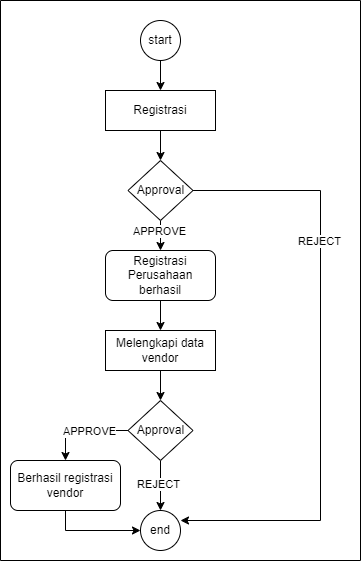

The diagram above was exported from draw.io. Its source (the exported page's mxGraphModel, read from the mxfile embedded in the PNG):
<mxGraphModel dx="875" dy="1574" grid="1" gridSize="10" guides="1" tooltips="1" connect="1" arrows="1" fold="1" page="1" pageScale="1" pageWidth="850" pageHeight="1100" math="0" shadow="0">
  <root>
    <mxCell id="0" />
    <mxCell id="1" parent="0" />
    <mxCell id="PqxjI5PzmZxggEgpdAu6-1" value="" style="swimlane;startSize=0;" vertex="1" parent="1">
      <mxGeometry x="40" y="-180" width="360" height="560" as="geometry" />
    </mxCell>
    <mxCell id="PqxjI5PzmZxggEgpdAu6-4" value="" style="edgeStyle=none;rounded=0;orthogonalLoop=1;jettySize=auto;html=1;" edge="1" parent="PqxjI5PzmZxggEgpdAu6-1" source="PqxjI5PzmZxggEgpdAu6-2" target="PqxjI5PzmZxggEgpdAu6-3">
      <mxGeometry relative="1" as="geometry" />
    </mxCell>
    <mxCell id="PqxjI5PzmZxggEgpdAu6-2" value="start" style="ellipse;whiteSpace=wrap;html=1;aspect=fixed;" vertex="1" parent="PqxjI5PzmZxggEgpdAu6-1">
      <mxGeometry x="140" y="20" width="40" height="40" as="geometry" />
    </mxCell>
    <mxCell id="PqxjI5PzmZxggEgpdAu6-6" value="" style="edgeStyle=none;rounded=0;orthogonalLoop=1;jettySize=auto;html=1;" edge="1" parent="PqxjI5PzmZxggEgpdAu6-1" source="PqxjI5PzmZxggEgpdAu6-3" target="PqxjI5PzmZxggEgpdAu6-5">
      <mxGeometry relative="1" as="geometry" />
    </mxCell>
    <mxCell id="PqxjI5PzmZxggEgpdAu6-3" value="Registrasi" style="whiteSpace=wrap;html=1;" vertex="1" parent="PqxjI5PzmZxggEgpdAu6-1">
      <mxGeometry x="105" y="90" width="110" height="40" as="geometry" />
    </mxCell>
    <mxCell id="PqxjI5PzmZxggEgpdAu6-10" style="edgeStyle=orthogonalEdgeStyle;rounded=0;orthogonalLoop=1;jettySize=auto;html=1;exitX=1;exitY=0.5;exitDx=0;exitDy=0;entryX=1;entryY=0.5;entryDx=0;entryDy=0;" edge="1" parent="PqxjI5PzmZxggEgpdAu6-1" source="PqxjI5PzmZxggEgpdAu6-5">
      <mxGeometry relative="1" as="geometry">
        <mxPoint x="190" y="180" as="sourcePoint" />
        <mxPoint x="180" y="520" as="targetPoint" />
        <Array as="points">
          <mxPoint x="320" y="190" />
          <mxPoint x="320" y="520" />
        </Array>
      </mxGeometry>
    </mxCell>
    <mxCell id="PqxjI5PzmZxggEgpdAu6-27" value="REJECT" style="edgeLabel;html=1;align=center;verticalAlign=middle;resizable=0;points=[];" vertex="1" connectable="0" parent="PqxjI5PzmZxggEgpdAu6-10">
      <mxGeometry x="-0.4038" y="-1" relative="1" as="geometry">
        <mxPoint as="offset" />
      </mxGeometry>
    </mxCell>
    <mxCell id="PqxjI5PzmZxggEgpdAu6-13" value="" style="edgeStyle=orthogonalEdgeStyle;rounded=0;orthogonalLoop=1;jettySize=auto;html=1;" edge="1" parent="PqxjI5PzmZxggEgpdAu6-1" source="PqxjI5PzmZxggEgpdAu6-5" target="PqxjI5PzmZxggEgpdAu6-12">
      <mxGeometry relative="1" as="geometry" />
    </mxCell>
    <mxCell id="PqxjI5PzmZxggEgpdAu6-28" value="APPROVE" style="edgeLabel;html=1;align=center;verticalAlign=middle;resizable=0;points=[];" vertex="1" connectable="0" parent="PqxjI5PzmZxggEgpdAu6-13">
      <mxGeometry x="0.224" y="-1" relative="1" as="geometry">
        <mxPoint as="offset" />
      </mxGeometry>
    </mxCell>
    <mxCell id="PqxjI5PzmZxggEgpdAu6-5" value="Approval" style="rhombus;whiteSpace=wrap;html=1;" vertex="1" parent="PqxjI5PzmZxggEgpdAu6-1">
      <mxGeometry x="127.5" y="160" width="65" height="60" as="geometry" />
    </mxCell>
    <mxCell id="PqxjI5PzmZxggEgpdAu6-7" value="end" style="ellipse;whiteSpace=wrap;html=1;aspect=fixed;" vertex="1" parent="PqxjI5PzmZxggEgpdAu6-1">
      <mxGeometry x="140" y="510" width="40" height="40" as="geometry" />
    </mxCell>
    <mxCell id="PqxjI5PzmZxggEgpdAu6-11" style="edgeStyle=orthogonalEdgeStyle;rounded=0;orthogonalLoop=1;jettySize=auto;html=1;exitX=0.5;exitY=1;exitDx=0;exitDy=0;" edge="1" parent="PqxjI5PzmZxggEgpdAu6-1" source="PqxjI5PzmZxggEgpdAu6-5" target="PqxjI5PzmZxggEgpdAu6-5">
      <mxGeometry relative="1" as="geometry" />
    </mxCell>
    <mxCell id="PqxjI5PzmZxggEgpdAu6-15" value="" style="edgeStyle=orthogonalEdgeStyle;rounded=0;orthogonalLoop=1;jettySize=auto;html=1;entryX=0.5;entryY=0;entryDx=0;entryDy=0;" edge="1" parent="PqxjI5PzmZxggEgpdAu6-1" source="PqxjI5PzmZxggEgpdAu6-12" target="PqxjI5PzmZxggEgpdAu6-16">
      <mxGeometry relative="1" as="geometry">
        <mxPoint x="160" y="410" as="targetPoint" />
      </mxGeometry>
    </mxCell>
    <mxCell id="PqxjI5PzmZxggEgpdAu6-12" value="Registrasi Perusahaan berhasil" style="rounded=1;whiteSpace=wrap;html=1;" vertex="1" parent="PqxjI5PzmZxggEgpdAu6-1">
      <mxGeometry x="105" y="250" width="110" height="50" as="geometry" />
    </mxCell>
    <mxCell id="PqxjI5PzmZxggEgpdAu6-22" value="" style="edgeStyle=orthogonalEdgeStyle;rounded=0;orthogonalLoop=1;jettySize=auto;html=1;" edge="1" parent="PqxjI5PzmZxggEgpdAu6-1" source="PqxjI5PzmZxggEgpdAu6-16" target="PqxjI5PzmZxggEgpdAu6-21">
      <mxGeometry relative="1" as="geometry" />
    </mxCell>
    <mxCell id="PqxjI5PzmZxggEgpdAu6-16" value="Melengkapi data vendor" style="whiteSpace=wrap;html=1;" vertex="1" parent="PqxjI5PzmZxggEgpdAu6-1">
      <mxGeometry x="105" y="330" width="110" height="40" as="geometry" />
    </mxCell>
    <mxCell id="PqxjI5PzmZxggEgpdAu6-23" value="" style="edgeStyle=orthogonalEdgeStyle;rounded=0;orthogonalLoop=1;jettySize=auto;html=1;" edge="1" parent="PqxjI5PzmZxggEgpdAu6-1" source="PqxjI5PzmZxggEgpdAu6-21" target="PqxjI5PzmZxggEgpdAu6-7">
      <mxGeometry relative="1" as="geometry" />
    </mxCell>
    <mxCell id="PqxjI5PzmZxggEgpdAu6-39" value="REJECT" style="edgeLabel;html=1;align=center;verticalAlign=middle;resizable=0;points=[];" vertex="1" connectable="0" parent="PqxjI5PzmZxggEgpdAu6-23">
      <mxGeometry x="-0.0667" y="-2" relative="1" as="geometry">
        <mxPoint as="offset" />
      </mxGeometry>
    </mxCell>
    <mxCell id="PqxjI5PzmZxggEgpdAu6-25" value="" style="edgeStyle=orthogonalEdgeStyle;rounded=0;orthogonalLoop=1;jettySize=auto;html=1;entryX=0.5;entryY=0;entryDx=0;entryDy=0;" edge="1" parent="PqxjI5PzmZxggEgpdAu6-1" source="PqxjI5PzmZxggEgpdAu6-21" target="PqxjI5PzmZxggEgpdAu6-24">
      <mxGeometry relative="1" as="geometry">
        <Array as="points">
          <mxPoint x="65" y="430" />
        </Array>
      </mxGeometry>
    </mxCell>
    <mxCell id="PqxjI5PzmZxggEgpdAu6-37" value="APPROVE" style="edgeLabel;html=1;align=center;verticalAlign=middle;resizable=0;points=[];" vertex="1" connectable="0" parent="PqxjI5PzmZxggEgpdAu6-25">
      <mxGeometry x="-0.1532" y="1" relative="1" as="geometry">
        <mxPoint as="offset" />
      </mxGeometry>
    </mxCell>
    <mxCell id="PqxjI5PzmZxggEgpdAu6-21" value="Approval" style="rhombus;whiteSpace=wrap;html=1;" vertex="1" parent="PqxjI5PzmZxggEgpdAu6-1">
      <mxGeometry x="127.5" y="400" width="65" height="60" as="geometry" />
    </mxCell>
    <mxCell id="PqxjI5PzmZxggEgpdAu6-26" style="edgeStyle=orthogonalEdgeStyle;rounded=0;orthogonalLoop=1;jettySize=auto;html=1;exitX=0.5;exitY=1;exitDx=0;exitDy=0;entryX=0;entryY=0.5;entryDx=0;entryDy=0;" edge="1" parent="PqxjI5PzmZxggEgpdAu6-1" source="PqxjI5PzmZxggEgpdAu6-24" target="PqxjI5PzmZxggEgpdAu6-7">
      <mxGeometry relative="1" as="geometry" />
    </mxCell>
    <mxCell id="PqxjI5PzmZxggEgpdAu6-24" value="Berhasil registrasi vendor" style="rounded=1;whiteSpace=wrap;html=1;" vertex="1" parent="PqxjI5PzmZxggEgpdAu6-1">
      <mxGeometry x="10" y="460" width="110" height="50" as="geometry" />
    </mxCell>
  </root>
</mxGraphModel>